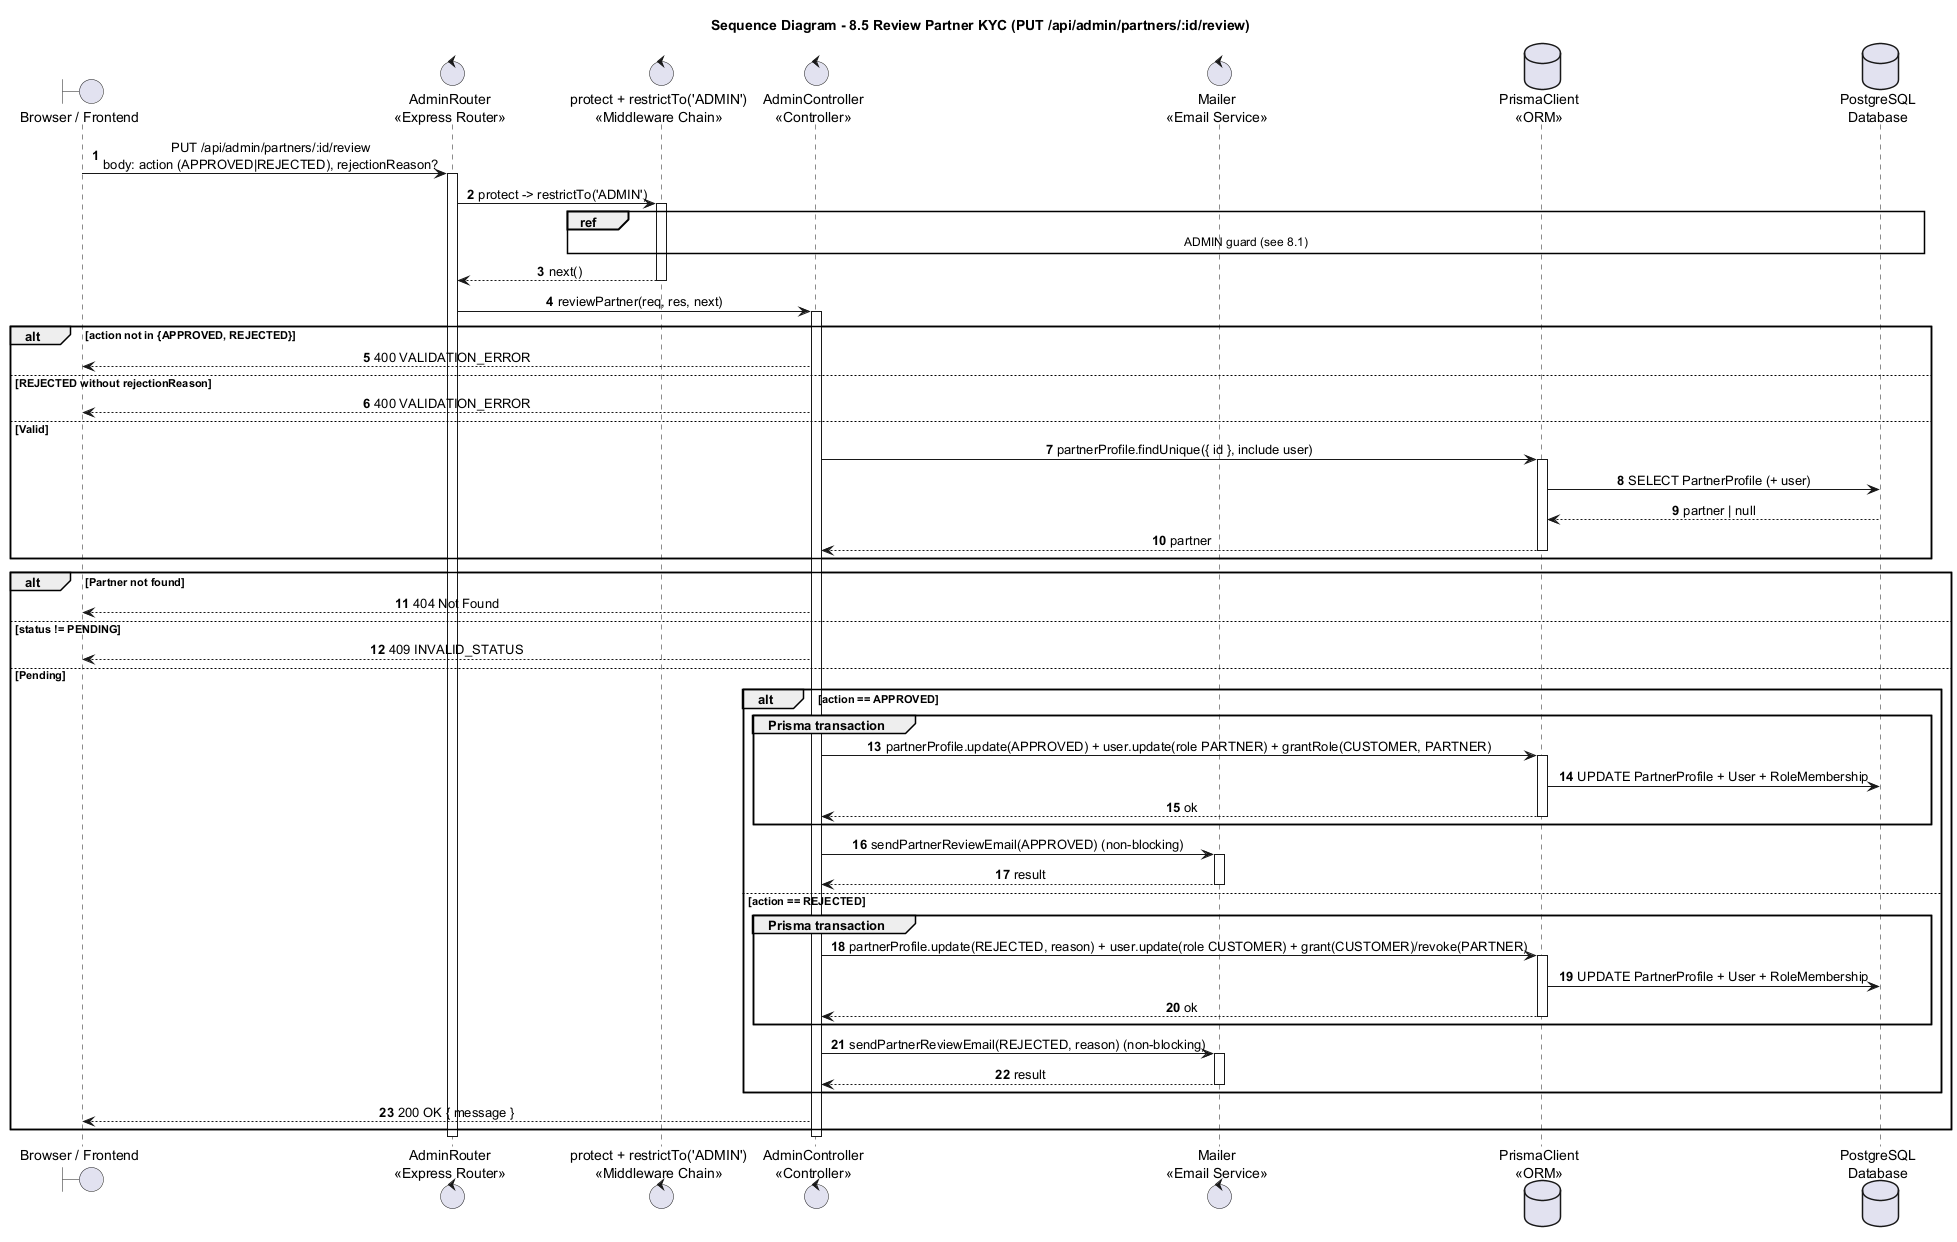

The diagram above was rendered by PlantUML. Its source (embedded in the PNG):
@startuml
title Sequence Diagram - 8.5 Review Partner KYC (PUT /api/admin/partners/:id/review)

autonumber
skinparam shadowing false
skinparam sequenceMessageAlign center
skinparam responseMessageBelowArrow true
skinparam ParticipantPadding 25
skinparam BoxPadding 10

boundary "Browser / Frontend" as Browser
control "AdminRouter\n<<Express Router>>" as Router
control "protect + restrictTo('ADMIN')\n<<Middleware Chain>>" as Guard
control "AdminController\n<<Controller>>" as Admin
control "Mailer\n<<Email Service>>" as Mailer
database "PrismaClient\n<<ORM>>" as Prisma
database "PostgreSQL\nDatabase" as DB

Browser -> Router : PUT /api/admin/partners/:id/review\nbody: action (APPROVED|REJECTED), rejectionReason?
activate Router
Router -> Guard : protect -> restrictTo('ADMIN')
activate Guard
ref over Guard, DB : ADMIN guard (see 8.1)
Guard --> Router : next()
deactivate Guard

Router -> Admin : reviewPartner(req, res, next)
activate Admin
alt action not in {APPROVED, REJECTED}
  Admin --> Browser : 400 VALIDATION_ERROR
else REJECTED without rejectionReason
  Admin --> Browser : 400 VALIDATION_ERROR
else Valid
  Admin -> Prisma : partnerProfile.findUnique({ id }, include user)
  activate Prisma
  Prisma -> DB : SELECT PartnerProfile (+ user)
  DB --> Prisma : partner | null
  Prisma --> Admin : partner
  deactivate Prisma
end
alt Partner not found
  Admin --> Browser : 404 Not Found
else status != PENDING
  Admin --> Browser : 409 INVALID_STATUS
else Pending
  alt action == APPROVED
    group Prisma transaction
      Admin -> Prisma : partnerProfile.update(APPROVED) + user.update(role PARTNER) + grantRole(CUSTOMER, PARTNER)
      activate Prisma
      Prisma -> DB : UPDATE PartnerProfile + User + RoleMembership
      Prisma --> Admin : ok
      deactivate Prisma
    end
    Admin -> Mailer : sendPartnerReviewEmail(APPROVED) (non-blocking)
    activate Mailer
    Mailer --> Admin : result
    deactivate Mailer
  else action == REJECTED
    group Prisma transaction
      Admin -> Prisma : partnerProfile.update(REJECTED, reason) + user.update(role CUSTOMER) + grant(CUSTOMER)/revoke(PARTNER)
      activate Prisma
      Prisma -> DB : UPDATE PartnerProfile + User + RoleMembership
      Prisma --> Admin : ok
      deactivate Prisma
    end
    Admin -> Mailer : sendPartnerReviewEmail(REJECTED, reason) (non-blocking)
    activate Mailer
    Mailer --> Admin : result
    deactivate Mailer
  end
  Admin --> Browser : 200 OK { message }
end
deactivate Admin
deactivate Router
@enduml